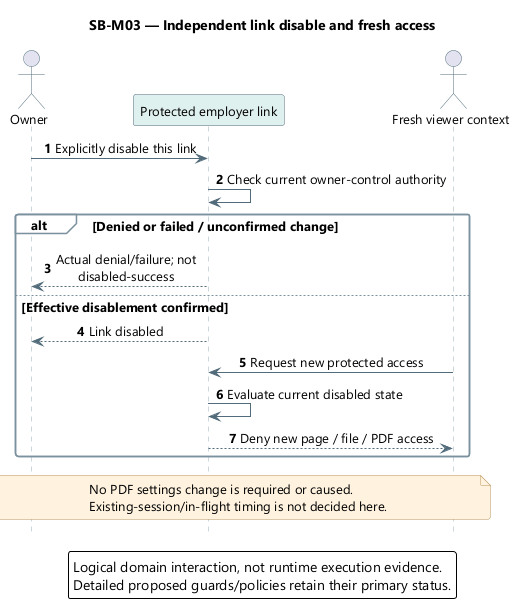

The diagram above was rendered by PlantUML. Its source (embedded in the PNG):
@startuml
' OWNER-MVP-2026-11-04 review: MVP core / cross-cutting. Core presentation/application/files or shared authority/recovery invariant remains applicable.
skinparam backgroundColor white
skinparam defaultFontName Segoe UI
skinparam defaultFontSize 13
skinparam shadowing false
skinparam roundcorner 5
skinparam ArrowColor #526B7B
skinparam sequenceMessageAlign center
skinparam sequenceParticipantBackgroundColor #DFF1EF
skinparam sequenceParticipantBorderColor #526B7B
skinparam sequenceActorBorderColor #526B7B
skinparam sequenceLifeLineBorderColor #9AAEB7
skinparam sequenceGroupBackgroundColor #F8FAFC
skinparam sequenceGroupBorderColor #7B919E
skinparam sequenceDividerBackgroundColor #EDF4FB
skinparam noteBackgroundColor #FFF3DF
skinparam noteBorderColor #B99557
skinparam maxMessageSize 220
hide footbox
autonumber
title SB-M03 — Independent link disable and fresh access
actor Owner as U
participant "Protected employer link" as L
actor "Fresh viewer context" as V
U -> L : Explicitly disable this link
L -> L : Check current owner-control authority
alt Denied or failed / unconfirmed change
 L --> U : Actual denial/failure; not disabled-success
else Effective disablement confirmed
 L --> U : Link disabled
 V -> L : Request new protected access
 L -> L : Evaluate current disabled state
 L --> V : Deny new page / file / PDF access
end
note over U,V
No PDF settings change is required or caused.
Existing-session/in-flight timing is not decided here.
end note
legend bottom
Logical domain interaction, not runtime execution evidence.
Detailed proposed guards/policies retain their primary status.
endlegend
@enduml